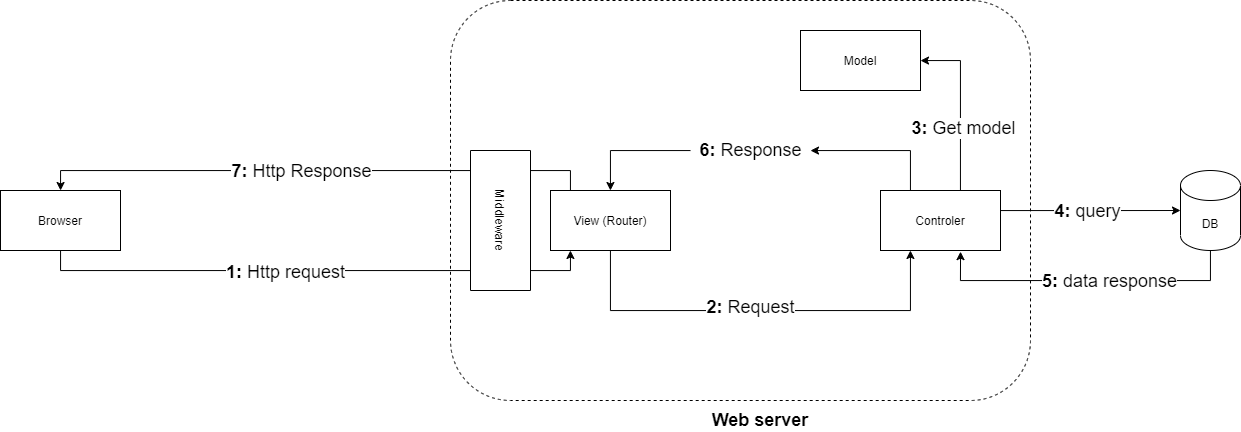

The diagram above was exported from draw.io. Its source (the exported page's mxGraphModel, read from the mxfile embedded in the PNG):
<mxGraphModel dx="2523" dy="1007" grid="1" gridSize="10" guides="1" tooltips="1" connect="1" arrows="1" fold="1" page="1" pageScale="1" pageWidth="850" pageHeight="1100" math="0" shadow="0">
  <root>
    <mxCell id="0" />
    <mxCell id="1" parent="0" />
    <mxCell id="rbABxxwm2OpXTt-FDQFm-1" value="Model" style="rounded=0;whiteSpace=wrap;html=1;" vertex="1" parent="1">
      <mxGeometry x="360" y="190" width="120" height="60" as="geometry" />
    </mxCell>
    <mxCell id="rbABxxwm2OpXTt-FDQFm-10" style="edgeStyle=orthogonalEdgeStyle;rounded=0;orthogonalLoop=1;jettySize=auto;html=1;" edge="1" parent="1" source="rbABxxwm2OpXTt-FDQFm-2" target="rbABxxwm2OpXTt-FDQFm-3">
      <mxGeometry relative="1" as="geometry">
        <Array as="points">
          <mxPoint x="170" y="470" />
          <mxPoint x="470" y="470" />
        </Array>
      </mxGeometry>
    </mxCell>
    <mxCell id="rbABxxwm2OpXTt-FDQFm-16" value="&lt;font style=&quot;font-size: 18px&quot;&gt;&lt;b&gt;2:&lt;/b&gt; Request&lt;/font&gt;" style="edgeLabel;html=1;align=center;verticalAlign=middle;resizable=0;points=[];" vertex="1" connectable="0" parent="rbABxxwm2OpXTt-FDQFm-10">
      <mxGeometry x="-0.107" y="4" relative="1" as="geometry">
        <mxPoint x="12.5" as="offset" />
      </mxGeometry>
    </mxCell>
    <mxCell id="rbABxxwm2OpXTt-FDQFm-20" style="edgeStyle=orthogonalEdgeStyle;rounded=0;orthogonalLoop=1;jettySize=auto;html=1;" edge="1" parent="1" source="rbABxxwm2OpXTt-FDQFm-2" target="rbABxxwm2OpXTt-FDQFm-18">
      <mxGeometry relative="1" as="geometry">
        <Array as="points">
          <mxPoint x="130" y="330" />
          <mxPoint x="-380" y="330" />
        </Array>
      </mxGeometry>
    </mxCell>
    <mxCell id="rbABxxwm2OpXTt-FDQFm-23" value="&lt;font style=&quot;font-size: 18px&quot;&gt;&lt;b&gt;7: &lt;/b&gt;Http Response&lt;/font&gt;" style="edgeLabel;html=1;align=center;verticalAlign=middle;resizable=0;points=[];" vertex="1" connectable="0" parent="rbABxxwm2OpXTt-FDQFm-20">
      <mxGeometry x="0.1297" y="-3" relative="1" as="geometry">
        <mxPoint x="20.83" y="3" as="offset" />
      </mxGeometry>
    </mxCell>
    <mxCell id="rbABxxwm2OpXTt-FDQFm-2" value="View (Router)" style="rounded=0;whiteSpace=wrap;html=1;" vertex="1" parent="1">
      <mxGeometry x="110" y="350" width="120" height="60" as="geometry" />
    </mxCell>
    <mxCell id="rbABxxwm2OpXTt-FDQFm-8" style="edgeStyle=orthogonalEdgeStyle;rounded=0;orthogonalLoop=1;jettySize=auto;html=1;" edge="1" parent="1" source="rbABxxwm2OpXTt-FDQFm-3" target="rbABxxwm2OpXTt-FDQFm-1">
      <mxGeometry relative="1" as="geometry">
        <Array as="points">
          <mxPoint x="520" y="220" />
        </Array>
      </mxGeometry>
    </mxCell>
    <mxCell id="rbABxxwm2OpXTt-FDQFm-9" value="&lt;font style=&quot;font-size: 18px&quot;&gt;&lt;b&gt;3:&lt;/b&gt; Get model&lt;/font&gt;" style="edgeLabel;html=1;align=center;verticalAlign=middle;resizable=0;points=[];" vertex="1" connectable="0" parent="rbABxxwm2OpXTt-FDQFm-8">
      <mxGeometry x="-0.2696" y="-2" relative="1" as="geometry">
        <mxPoint as="offset" />
      </mxGeometry>
    </mxCell>
    <mxCell id="rbABxxwm2OpXTt-FDQFm-11" style="edgeStyle=orthogonalEdgeStyle;rounded=0;orthogonalLoop=1;jettySize=auto;html=1;" edge="1" parent="1" source="rbABxxwm2OpXTt-FDQFm-17" target="rbABxxwm2OpXTt-FDQFm-2">
      <mxGeometry relative="1" as="geometry">
        <Array as="points">
          <mxPoint x="170" y="310" />
        </Array>
      </mxGeometry>
    </mxCell>
    <mxCell id="rbABxxwm2OpXTt-FDQFm-13" style="edgeStyle=orthogonalEdgeStyle;rounded=0;orthogonalLoop=1;jettySize=auto;html=1;entryX=0;entryY=0.5;entryDx=0;entryDy=0;entryPerimeter=0;" edge="1" parent="1" source="rbABxxwm2OpXTt-FDQFm-3" target="rbABxxwm2OpXTt-FDQFm-12">
      <mxGeometry relative="1" as="geometry">
        <Array as="points">
          <mxPoint x="670" y="370" />
          <mxPoint x="670" y="370" />
        </Array>
      </mxGeometry>
    </mxCell>
    <mxCell id="rbABxxwm2OpXTt-FDQFm-15" value="&lt;font style=&quot;font-size: 18px&quot;&gt;&lt;b&gt;4:&lt;/b&gt; query&lt;/font&gt;" style="edgeLabel;html=1;align=center;verticalAlign=middle;resizable=0;points=[];" vertex="1" connectable="0" parent="rbABxxwm2OpXTt-FDQFm-13">
      <mxGeometry x="-0.3625" y="4" relative="1" as="geometry">
        <mxPoint x="29" y="4" as="offset" />
      </mxGeometry>
    </mxCell>
    <mxCell id="rbABxxwm2OpXTt-FDQFm-3" value="Controler" style="rounded=0;whiteSpace=wrap;html=1;" vertex="1" parent="1">
      <mxGeometry x="440" y="350" width="120" height="60" as="geometry" />
    </mxCell>
    <mxCell id="rbABxxwm2OpXTt-FDQFm-14" style="edgeStyle=orthogonalEdgeStyle;rounded=0;orthogonalLoop=1;jettySize=auto;html=1;entryX=0.667;entryY=1.019;entryDx=0;entryDy=0;entryPerimeter=0;" edge="1" parent="1" source="rbABxxwm2OpXTt-FDQFm-12" target="rbABxxwm2OpXTt-FDQFm-3">
      <mxGeometry relative="1" as="geometry">
        <mxPoint x="520" y="420" as="targetPoint" />
        <Array as="points">
          <mxPoint x="770" y="440" />
          <mxPoint x="520" y="440" />
        </Array>
      </mxGeometry>
    </mxCell>
    <mxCell id="rbABxxwm2OpXTt-FDQFm-24" value="&lt;font style=&quot;font-size: 18px&quot;&gt;&lt;b&gt;5:&lt;/b&gt; data response&lt;/font&gt;" style="edgeLabel;html=1;align=center;verticalAlign=middle;resizable=0;points=[];" vertex="1" connectable="0" parent="rbABxxwm2OpXTt-FDQFm-14">
      <mxGeometry x="0.1794" relative="1" as="geometry">
        <mxPoint x="50.59" as="offset" />
      </mxGeometry>
    </mxCell>
    <mxCell id="rbABxxwm2OpXTt-FDQFm-12" value="DB" style="shape=cylinder3;whiteSpace=wrap;html=1;boundedLbl=1;backgroundOutline=1;size=15;" vertex="1" parent="1">
      <mxGeometry x="740" y="330" width="60" height="80" as="geometry" />
    </mxCell>
    <mxCell id="rbABxxwm2OpXTt-FDQFm-21" style="edgeStyle=orthogonalEdgeStyle;rounded=0;orthogonalLoop=1;jettySize=auto;html=1;" edge="1" parent="1" source="rbABxxwm2OpXTt-FDQFm-18" target="rbABxxwm2OpXTt-FDQFm-2">
      <mxGeometry relative="1" as="geometry">
        <Array as="points">
          <mxPoint x="-380" y="430" />
          <mxPoint x="130" y="430" />
        </Array>
      </mxGeometry>
    </mxCell>
    <mxCell id="rbABxxwm2OpXTt-FDQFm-22" value="&lt;font style=&quot;font-size: 18px&quot;&gt;&lt;b&gt;&lt;font&gt;1:&lt;/font&gt;&lt;/b&gt; Http request&lt;/font&gt;" style="edgeLabel;html=1;align=center;verticalAlign=middle;resizable=0;points=[];" vertex="1" connectable="0" parent="rbABxxwm2OpXTt-FDQFm-21">
      <mxGeometry x="-0.1125" y="-1" relative="1" as="geometry">
        <mxPoint x="1" as="offset" />
      </mxGeometry>
    </mxCell>
    <mxCell id="rbABxxwm2OpXTt-FDQFm-18" value="Browser" style="rounded=0;whiteSpace=wrap;html=1;" vertex="1" parent="1">
      <mxGeometry x="-440" y="350" width="120" height="60" as="geometry" />
    </mxCell>
    <mxCell id="rbABxxwm2OpXTt-FDQFm-17" value="&lt;font style=&quot;font-size: 18px&quot;&gt;&lt;b&gt;6:&lt;/b&gt; Response&lt;/font&gt;" style="text;html=1;align=center;verticalAlign=middle;resizable=0;points=[];autosize=1;" vertex="1" parent="1">
      <mxGeometry x="250" y="300" width="120" height="20" as="geometry" />
    </mxCell>
    <mxCell id="rbABxxwm2OpXTt-FDQFm-25" style="edgeStyle=orthogonalEdgeStyle;rounded=0;orthogonalLoop=1;jettySize=auto;html=1;" edge="1" parent="1" source="rbABxxwm2OpXTt-FDQFm-3" target="rbABxxwm2OpXTt-FDQFm-17">
      <mxGeometry relative="1" as="geometry">
        <mxPoint x="470.0344827586209" y="350" as="sourcePoint" />
        <mxPoint x="170.0344827586207" y="350" as="targetPoint" />
        <Array as="points">
          <mxPoint x="470" y="310" />
        </Array>
      </mxGeometry>
    </mxCell>
    <mxCell id="rbABxxwm2OpXTt-FDQFm-28" value="" style="rounded=1;whiteSpace=wrap;html=1;dashed=1;fillColor=none;" vertex="1" parent="1">
      <mxGeometry x="10" y="160" width="580" height="400" as="geometry" />
    </mxCell>
    <mxCell id="rbABxxwm2OpXTt-FDQFm-29" value="Middleware" style="rounded=0;whiteSpace=wrap;html=1;rotation=90;" vertex="1" parent="1">
      <mxGeometry x="-10" y="350" width="140" height="60" as="geometry" />
    </mxCell>
    <mxCell id="rbABxxwm2OpXTt-FDQFm-30" value="&lt;b&gt;&lt;font style=&quot;font-size: 18px&quot;&gt;Web server&lt;/font&gt;&lt;/b&gt;" style="text;html=1;strokeColor=none;fillColor=none;align=center;verticalAlign=middle;whiteSpace=wrap;rounded=0;" vertex="1" parent="1">
      <mxGeometry x="260" y="570" width="120" height="20" as="geometry" />
    </mxCell>
  </root>
</mxGraphModel>